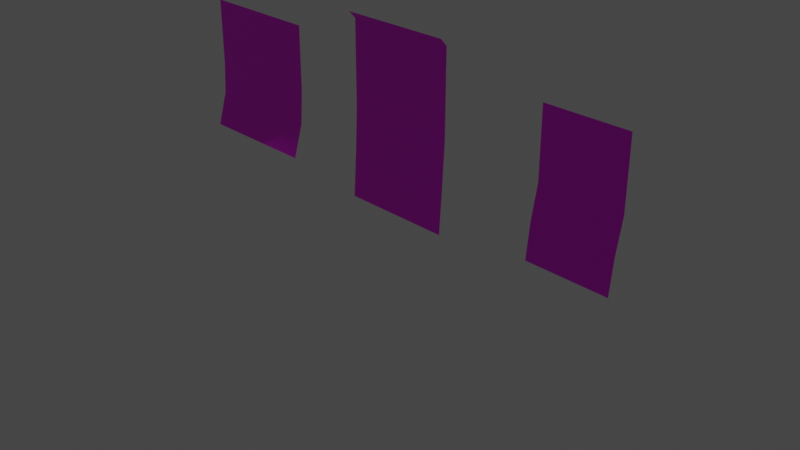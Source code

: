 # Source: poster.blend  (saved by Blender 3.5.10; exported with 4.5.12 LTS)
import bpy
from mathutils import Matrix  # noqa: F401  (used for matrix-valued properties, if any)

bpy.ops.wm.read_factory_settings(use_empty=True)
scene = bpy.context.scene
scene.name = 'Scene'

# ---- collections
col_collection = bpy.data.collections.new('Collection'); scene.collection.children.link(col_collection)

# ---- images (referenced by path relative to the original .blend; pixels are not part of the script)
import os
ASSET_DIR = os.environ.get("B2B_ASSET_DIR", "")  # directory of the original .blend (textures are referenced by path, not embedded)
HERE = os.path.dirname(os.path.abspath(__file__))  # packed textures are extracted next to this script under _unpacked/

def load_image(name, relpath, width, height, colorspace="sRGB"):
    """Load a texture the original file referenced (path relative to the .blend, or extracted next to this script)."""
    p = next((c for c in (os.path.join(HERE, relpath), os.path.join(ASSET_DIR, relpath)) if relpath and os.path.exists(c)), "")
    if p:
        img = bpy.data.images.load(p, check_existing=True)
        img.name = name
    else:  # same state as the original file: an image datablock whose file is absent (Cycles renders it pink)
        img = bpy.data.images.new(name, width, height)
        img.source = "FILE"
        img.filepath = "//" + (relpath or name)
    img.colorspace_settings.name = colorspace
    return img
img_sushi_every_day_rafa_gomes_affiche_dans_cadre_standard_webp = load_image('Sushi-Every-Day-Rafa-Gomes-Affiche-dans-cadre-standard.webp', 'Projet Naga/Sushi-Every-Day-Rafa-Gomes-Affiche-dans-cadre-standard.webp', 1024, 1024, 'sRGB')
img_130783_jpg = load_image('130783.jpg', 'Projet Naga/130783.jpg', 1024, 1024, 'sRGB')
img_610hiah1ejl__ac_uf1000_1000_ql80__jpg = load_image('610HIAh1ejL._AC_UF1000,1000_QL80_.jpg', 'Projet Naga/610HIAh1ejL._AC_UF1000,1000_QL80_.jpg', 1024, 1024, 'sRGB')
img_art_poster_sayonara_paiheme_studio_jpg = load_image('art-poster-sayonara-paiheme-studio.jpg', 'Projet Naga/art-poster-sayonara-paiheme-studio.jpg', 1024, 1024, 'sRGB')
img_affiche_de_la_visite_du_japon_70x100_jpg = load_image('affiche-de-la-visite-du-japon-70x100.jpg', 'Projet Naga/affiche-de-la-visite-du-japon-70x100.jpg', 1024, 1024, 'sRGB')
img_h604c02fe79f44aa387d678c203fa73a2a_webp = load_image('H604c02fe79f44aa387d678c203fa73a2a.webp', 'Projet Naga/H604c02fe79f44aa387d678c203fa73a2a.webp', 1024, 1024, 'sRGB')

# ---- materials (node trees are filled in below, after node groups)
mat_poster = bpy.data.materials.new('poster')
mat_poster.use_transparent_shadow = False
mat_poster2 = bpy.data.materials.new('poster2')
mat_poster2.use_transparent_shadow = False
mat_poster3 = bpy.data.materials.new('poster3')
mat_poster3.use_transparent_shadow = False
mat_poster4 = bpy.data.materials.new('poster4')
mat_poster4.use_transparent_shadow = False
mat_poster5 = bpy.data.materials.new('poster5')
mat_poster5.use_transparent_shadow = False
mat_poster6 = bpy.data.materials.new('poster6')
mat_poster6.use_transparent_shadow = False

# ---- material node trees
mat_poster.use_nodes = True; mat_poster.node_tree.nodes.clear()
_N = mat_poster.node_tree.nodes; _L = mat_poster.node_tree.links
n0 = _N.new('ShaderNodeBsdfPrincipled'); n0.name = 'Principled BSDF'; n0.location = (-87, 190)
n0.distribution = 'GGX'
n0.subsurface_method = 'RANDOM_WALK_SKIN'
n0.inputs[3].default_value = 1.45
n0.inputs[27].default_value = (0.0, 0.0, 0.0, 1.0)
n0.inputs[28].default_value = 1.0
n1 = _N.new('ShaderNodeOutputMaterial'); n1.name = 'Material Output'; n1.location = (278, 167)
n2 = _N.new('ShaderNodeTexImage'); n2.name = 'Image Texture'; n2.location = (-466, 123)
n2.image = img_sushi_every_day_rafa_gomes_affiche_dans_cadre_standard_webp
n2.interpolation = 'Closest'
_L.new(n0.outputs[0], n1.inputs[0])
_L.new(n2.outputs[0], n0.inputs[0])
n1.is_active_output = True
mat_poster2.use_nodes = True; mat_poster2.node_tree.nodes.clear()
_N = mat_poster2.node_tree.nodes; _L = mat_poster2.node_tree.links
n0 = _N.new('ShaderNodeBsdfPrincipled'); n0.name = 'Principled BSDF'; n0.location = (10, 300)
n0.distribution = 'GGX'
n0.subsurface_method = 'RANDOM_WALK_SKIN'
n0.inputs[3].default_value = 1.45
n0.inputs[27].default_value = (0.0, 0.0, 0.0, 1.0)
n0.inputs[28].default_value = 1.0
n1 = _N.new('ShaderNodeOutputMaterial'); n1.name = 'Material Output'; n1.location = (300, 300)
n2 = _N.new('ShaderNodeTexImage'); n2.name = 'Image Texture'; n2.location = (-280, 275)
n2.image = img_130783_jpg
n2.interpolation = 'Closest'
_L.new(n0.outputs[0], n1.inputs[0])
_L.new(n2.outputs[0], n0.inputs[0])
n1.is_active_output = True
mat_poster3.use_nodes = True; mat_poster3.node_tree.nodes.clear()
_N = mat_poster3.node_tree.nodes; _L = mat_poster3.node_tree.links
n0 = _N.new('ShaderNodeBsdfPrincipled'); n0.name = 'Principled BSDF'; n0.location = (10, 300)
n0.distribution = 'GGX'
n0.subsurface_method = 'RANDOM_WALK_SKIN'
n0.inputs[3].default_value = 1.45
n0.inputs[27].default_value = (0.0, 0.0, 0.0, 1.0)
n0.inputs[28].default_value = 1.0
n1 = _N.new('ShaderNodeOutputMaterial'); n1.name = 'Material Output'; n1.location = (300, 300)
n2 = _N.new('ShaderNodeTexImage'); n2.name = 'Image Texture'; n2.location = (-280, 275)
n2.image = img_610hiah1ejl__ac_uf1000_1000_ql80__jpg
n2.interpolation = 'Closest'
_L.new(n0.outputs[0], n1.inputs[0])
_L.new(n2.outputs[0], n0.inputs[0])
n1.is_active_output = True
mat_poster4.use_nodes = True; mat_poster4.node_tree.nodes.clear()
_N = mat_poster4.node_tree.nodes; _L = mat_poster4.node_tree.links
n0 = _N.new('ShaderNodeBsdfPrincipled'); n0.name = 'Principled BSDF'; n0.location = (10, 300)
n0.distribution = 'GGX'
n0.subsurface_method = 'RANDOM_WALK_SKIN'
n0.inputs[3].default_value = 1.45
n0.inputs[27].default_value = (0.0, 0.0, 0.0, 1.0)
n0.inputs[28].default_value = 1.0
n1 = _N.new('ShaderNodeOutputMaterial'); n1.name = 'Material Output'; n1.location = (300, 300)
n2 = _N.new('ShaderNodeTexImage'); n2.name = 'Image Texture'; n2.location = (-280, 275)
n2.image = img_art_poster_sayonara_paiheme_studio_jpg
n2.interpolation = 'Closest'
_L.new(n0.outputs[0], n1.inputs[0])
_L.new(n2.outputs[0], n0.inputs[0])
n1.is_active_output = True
mat_poster5.use_nodes = True; mat_poster5.node_tree.nodes.clear()
_N = mat_poster5.node_tree.nodes; _L = mat_poster5.node_tree.links
n0 = _N.new('ShaderNodeBsdfPrincipled'); n0.name = 'Principled BSDF'; n0.location = (10, 300)
n0.distribution = 'GGX'
n0.subsurface_method = 'RANDOM_WALK_SKIN'
n0.inputs[3].default_value = 1.45
n0.inputs[27].default_value = (0.0, 0.0, 0.0, 1.0)
n0.inputs[28].default_value = 1.0
n1 = _N.new('ShaderNodeOutputMaterial'); n1.name = 'Material Output'; n1.location = (300, 300)
n2 = _N.new('ShaderNodeTexImage'); n2.name = 'Image Texture'; n2.location = (-280, 275)
n2.image = img_affiche_de_la_visite_du_japon_70x100_jpg
n2.interpolation = 'Closest'
_L.new(n0.outputs[0], n1.inputs[0])
_L.new(n2.outputs[0], n0.inputs[0])
n1.is_active_output = True
mat_poster6.use_nodes = True; mat_poster6.node_tree.nodes.clear()
_N = mat_poster6.node_tree.nodes; _L = mat_poster6.node_tree.links
n0 = _N.new('ShaderNodeBsdfPrincipled'); n0.name = 'Principled BSDF'; n0.location = (10, 300)
n0.distribution = 'GGX'
n0.subsurface_method = 'RANDOM_WALK_SKIN'
n0.inputs[3].default_value = 1.45
n0.inputs[27].default_value = (0.0, 0.0, 0.0, 1.0)
n0.inputs[28].default_value = 1.0
n1 = _N.new('ShaderNodeOutputMaterial'); n1.name = 'Material Output'; n1.location = (300, 300)
n2 = _N.new('ShaderNodeTexImage'); n2.name = 'Image Texture'; n2.location = (-280, 275)
n2.image = img_h604c02fe79f44aa387d678c203fa73a2a_webp
_L.new(n0.outputs[0], n1.inputs[0])
_L.new(n2.outputs[0], n0.inputs[0])
n1.is_active_output = True

# ---- world
world_world = bpy.data.worlds.new('World'); scene.world = world_world
world_world.use_nodes = True; world_world.node_tree.nodes.clear()
_N = world_world.node_tree.nodes; _L = world_world.node_tree.links
n0 = _N.new('ShaderNodeOutputWorld'); n0.name = 'World Output'; n0.location = (300, 300)
n1 = _N.new('ShaderNodeBackground'); n1.name = 'Background'; n1.location = (10, 300)
n1.inputs[0].default_value = (0.05088, 0.05088, 0.05088, 1.0)
_L.new(n1.outputs[0], n0.inputs[0])
n0.is_active_output = True
world_world.color = (0.05088, 0.05088, 0.05088)
world_world.use_sun_shadow = False
world_world.sun_shadow_jitter_overblur = 0.0

# ---- cameras
cam_camera = bpy.data.cameras.new('Camera')
cam_camera.clip_end = 100.0
cam_camera.ortho_scale = 7.314

# ---- lights
light_light = bpy.data.lights.new('Light', 'POINT')
light_light.transmission_factor = 0.0
light_light.energy = 1000.0
light_light.shadow_soft_size = 0.1
light_light.shadow_maximum_resolution = 0.006
light_light.use_absolute_resolution = True

# ---- meshes
me_plane_001 = bpy.data.meshes.new('Plane.001')
me_plane_001.from_pydata([(-1.029, -0.9828, 0.0369), (0.9706, -0.9828, 0.0369), (-1.0, 0.5, 0.0), (-1.0, 0.0, 0.0), (-1.029, -0.4828, 0.006), (0.9706, -0.4828, 0.006), (1.0, 0.0, 0.0), (1.0, 0.5, 0.0), (-0.3628, -0.9828, 0.0369), (0.3039, -0.9828, 0.0369), (0.3039, -0.4828, 0.006), (-0.3628, -0.4828, 0.006), (0.3333, 0.0, 0.0), (-0.3333, 0.0, 0.0), (1.0, 3.146, -1.156e-07), (1.0, 2.646, -1.156e-07), (-1.0, 1.0, 0.07422), (1.0, 1.0, 0.07422), (-1.0, 0.9191, 0.0), (-1.0, 0.0, 0.0), (1.0, 2.146, -1.156e-07), (-1.0, 2.146, -1.156e-07), (1.0, 0.0, 0.0), (1.0, 0.9191, 0.0), (-1.0, 2.646, -1.156e-07), (-1.0, 3.146, -1.156e-07), (0.3333, 1.0, 0.07422), (-0.3333, 1.0, 0.07422), (1.0, 1.646, 0.0309), (-1.0, 1.646, 0.0309), (0.3333, 0.0, 0.0), (-0.3333, 0.0, 0.0), (0.3333, 0.9191, 0.0), (-0.3333, 0.9191, 0.0), (2.832, -0.7794, 0.1168), (4.301, -0.7794, 0.1168), (2.832, 0.6887, -4.112e-09), (4.301, 0.6887, -4.112e-09), (2.832, 0.3217, -4.112e-09), (2.832, -0.04536, -4.112e-09), (2.832, -0.4124, 0.0753), (4.301, -0.4124, 0.0753), (4.301, -0.04536, -4.112e-09), (4.301, 0.3217, -4.112e-09), (3.322, -0.7794, 0.1168), (3.811, -0.7794, 0.1168), (3.811, 0.6887, -4.112e-09), (3.322, 0.6887, -4.112e-09), (3.811, -0.4124, 0.0753), (3.322, -0.4124, 0.0753), (3.811, -0.04536, -4.112e-09), (3.322, -0.04536, -4.112e-09), (3.811, 0.3217, -4.112e-09), (3.322, 0.3217, -4.112e-09), (-2.47, -0.8134, 0.1054), (-4.727, -0.8134, 0.1054), (-2.42, 0.6547, -7.196e-09), (-4.676, 0.6547, -7.196e-09), (-2.42, 0.2876, -7.196e-09), (-2.42, -0.07939, -7.196e-09), (-2.47, -0.4464, -7.196e-09), (-4.727, -0.4464, -7.196e-09), (-4.676, -0.07939, -7.196e-09), (-4.676, 0.2876, -7.196e-09), (-3.222, -0.8134, 0.1054), (-3.975, -0.8134, 0.1054), (-3.924, 0.6547, -7.196e-09), (-3.172, 0.6547, -7.196e-09), (-3.975, -0.4464, -7.196e-09), (-3.222, -0.4464, -7.196e-09), (-3.924, -0.07939, -7.196e-09), (-3.172, -0.07939, -7.196e-09), (-3.924, 0.2876, -7.196e-09), (-3.172, 0.2876, -7.196e-09), (-0.3333, 1.646, 0.0309), (0.3333, 1.646, 0.0309), (0.3333, 2.146, -1.156e-07), (-0.3333, 2.146, -1.156e-07), (0.3333, 2.646, -1.156e-07), (-0.3333, 2.646, -1.156e-07), (-1.0, 3.646, 0.07422), (1.0, 3.646, 0.07422), (-1.0, 3.565, -1.156e-07), (-1.0, 2.646, -1.156e-07), (1.0, 2.646, -1.156e-07), (1.0, 3.565, -1.156e-07), (0.3333, 3.646, 0.07422), (-0.3333, 3.646, 0.07422), (0.3333, 2.646, -1.156e-07), (-0.3333, 2.646, -1.156e-07), (0.3333, 3.565, -1.156e-07), (-0.3333, 3.565, -1.156e-07), (2.832, 1.866, 0.03383), (4.301, 1.866, 0.03383), (2.832, 3.334, 0.0596), (4.301, 3.334, 0.0596), (2.832, 2.967, -1.198e-07), (2.832, 2.6, -1.198e-07), (2.832, 2.233, -0.007625), (4.301, 2.233, -0.007625), (4.301, 2.6, -1.198e-07), (4.301, 2.967, -1.198e-07), (3.322, 1.866, 0.03383), (3.811, 1.866, 0.03383), (3.811, 3.334, 0.0596), (3.322, 3.334, 0.0596), (3.811, 2.233, -0.007625), (3.322, 2.233, -0.007625), (3.811, 2.6, -1.198e-07), (3.322, 2.6, -1.198e-07), (3.811, 2.967, -1.198e-07), (3.322, 2.967, -1.198e-07), (-2.42, 1.832, 0.1054), (-4.676, 1.832, 0.1054), (-2.42, 3.3, -1.228e-07), (-4.676, 3.3, -1.228e-07), (-2.42, 2.933, -1.228e-07), (-2.42, 2.566, -1.228e-07), (-2.42, 2.199, -1.228e-07), (-4.676, 2.199, -1.228e-07), (-4.676, 2.566, -1.228e-07), (-4.676, 2.933, -1.228e-07), (-3.172, 1.832, 0.1054), (-3.924, 1.832, 0.1054), (-3.924, 3.3, -1.228e-07), (-3.172, 3.3, -1.228e-07), (-3.924, 2.199, -1.228e-07), (-3.172, 2.199, -1.228e-07), (-3.924, 2.566, -1.228e-07), (-3.172, 2.566, -1.228e-07), (-3.924, 2.933, -1.228e-07), (-3.172, 2.933, -1.228e-07)], [(2, 3), (6, 7), (15, 14), (25, 24)], [(9, 1, 5, 10), (10, 5, 6, 12), (4, 11, 13, 3), (11, 10, 12, 13), (0, 8, 11, 4), (8, 9, 10, 11), (32, 23, 17, 26), (74, 75, 76, 77), (29, 74, 77, 21), (30, 22, 23, 32), (19, 31, 33, 18), (31, 30, 32, 33), (77, 76, 78, 79), (21, 77, 79, 24), (76, 20, 15, 78), (75, 28, 20, 76), (18, 33, 27, 16), (33, 32, 26, 27), (52, 43, 37, 46), (45, 35, 41, 48), (48, 41, 42, 50), (50, 42, 43, 52), (39, 51, 53, 38), (51, 50, 52, 53), (40, 49, 51, 39), (49, 48, 50, 51), (34, 44, 49, 40), (44, 45, 48, 49), (38, 53, 47, 36), (53, 52, 46, 47), (72, 63, 57, 66), (65, 55, 61, 68), (68, 61, 62, 70), (70, 62, 63, 72), (59, 71, 73, 58), (71, 70, 72, 73), (60, 69, 71, 59), (69, 68, 70, 71), (54, 64, 69, 60), (64, 65, 68, 69), (58, 73, 67, 56), (73, 72, 66, 67), (90, 85, 81, 86), (88, 84, 85, 90), (83, 89, 91, 82), (89, 88, 90, 91), (82, 91, 87, 80), (91, 90, 86, 87), (110, 101, 95, 104), (103, 93, 99, 106), (106, 99, 100, 108), (108, 100, 101, 110), (97, 109, 111, 96), (109, 108, 110, 111), (98, 107, 109, 97), (107, 106, 108, 109), (92, 102, 107, 98), (102, 103, 106, 107), (96, 111, 105, 94), (111, 110, 104, 105), (130, 121, 115, 124), (123, 113, 119, 126), (126, 119, 120, 128), (128, 120, 121, 130), (117, 129, 131, 116), (129, 128, 130, 131), (118, 127, 129, 117), (127, 126, 128, 129), (112, 122, 127, 118), (122, 123, 126, 127), (116, 131, 125, 114), (131, 130, 124, 125)])
me_plane_001.polygons.foreach_set('use_smooth', [True] * 72)
me_plane_001.polygons.foreach_set('material_index', [1, 1, 1, 1, 1, 1, 1, 0, 0, 1, 1, 1, 0, 0, 0, 0, 1, 1, 3, 3, 3, 3, 3, 3, 3, 3, 3, 3, 3, 3, 5, 5, 5, 5, 5, 5, 5, 5, 5, 5, 5, 5, 0, 0, 0, 0, 0, 0, 2, 2, 2, 2, 2, 2, 2, 2, 2, 2, 2, 2, 4, 4, 4, 4, 4, 4, 4, 4, 4, 4, 4, 4])
_uv = me_plane_001.uv_layers.new(name='UVMap')
_uv.uv.foreach_set('vector', [0.6663, 0.000432, 0.9954, 0.000432, 0.9954, 0.2496, 0.6663, 0.2496, 0.6663, 0.2496, 0.9954, 0.2496, 1.01, 0.4898, 0.6809, 0.4898, 0.008147, 0.2496, 0.3372, 0.2496, 0.3518, 0.4898, 0.02268, 0.4898, 0.3372, 0.2496, 0.6663, 0.2496, 0.6809, 0.4898, 0.3518, 0.4898, 0.008147, 0.000432, 0.3372, 0.000432, 0.3372, 0.2496, 0.008147, 0.2496, 0.3372, 0.000432, 0.6663, 0.000432, 0.6663, 0.2496, 0.3372, 0.2496, 0.6663, 0.9483, 0.9954, 0.9483, 0.9954, 1.003, 0.6663, 1.003, 0.3282, -0.005904, 0.6563, -0.001686, 0.6616, 0.2547, 0.3335, 0.2505, 0.0001366, -0.005237, 0.3282, -0.005904, 0.3335, 0.2505, 0.005359, 0.2463, 0.6663, 0.4911, 0.9954, 0.4911, 0.9954, 0.9483, 0.6663, 0.9483, 0.008147, 0.4911, 0.3372, 0.4911, 0.3372, 0.9483, 0.008147, 0.9483, 0.3372, 0.4911, 0.6663, 0.4911, 0.6663, 0.9483, 0.3372, 0.9483, 0.3335, 0.2505, 0.6616, 0.2547, 0.6599, 0.4984, 0.3318, 0.4942, 0.005359, 0.2463, 0.3335, 0.2505, 0.3318, 0.4942, 0.003734, 0.49, 0.6616, 0.2547, 1.002, 0.2589, 1.0, 0.5026, 0.6599, 0.4984, 0.6563, -0.001686, 0.9964, 0.002533, 1.002, 0.2589, 0.6616, 0.2547, 0.008147, 0.9483, 0.3372, 0.9483, 0.3372, 1.003, 0.008147, 1.003, 0.3372, 0.9483, 0.6663, 0.9483, 0.6663, 1.003, 0.3372, 1.003, 0.5942, 0.6963, 0.7676, 0.6965, 0.7675, 0.8902, 0.5941, 0.89, 0.5946, 0.1101, 0.7679, 0.1103, 0.7678, 0.3052, 0.5944, 0.305, 0.5944, 0.305, 0.7678, 0.3052, 0.7677, 0.5029, 0.5943, 0.5027, 0.5943, 0.5027, 0.7677, 0.5029, 0.7676, 0.6965, 0.5942, 0.6963, 0.2476, 0.5022, 0.4209, 0.5024, 0.4208, 0.6961, 0.2474, 0.6959, 0.4209, 0.5024, 0.5943, 0.5027, 0.5942, 0.6963, 0.4208, 0.6961, 0.2477, 0.3045, 0.4211, 0.3048, 0.4209, 0.5024, 0.2476, 0.5022, 0.4211, 0.3048, 0.5944, 0.305, 0.5943, 0.5027, 0.4209, 0.5024, 0.2478, 0.1096, 0.4212, 0.1099, 0.4211, 0.3048, 0.2477, 0.3045, 0.4212, 0.1099, 0.5946, 0.1101, 0.5944, 0.305, 0.4211, 0.3048, 0.2474, 0.6959, 0.4208, 0.6961, 0.4207, 0.8898, 0.2473, 0.8895, 0.4208, 0.6961, 0.5942, 0.6963, 0.5941, 0.89, 0.4207, 0.8898, 0.3409, 0.7525, 0.005176, 0.7525, 0.005176, 0.9964, 0.3409, 0.9964, 0.3185, 0.01086, 0.01295, 0.01086, 0.01295, 0.2647, 0.3185, 0.2647, 0.3185, 0.2647, 0.01295, 0.2647, 0.01649, 0.5086, 0.3409, 0.5086, 0.3409, 0.5086, 0.005176, 0.5086, 0.005176, 0.7525, 0.3409, 0.7525, 0.9936, 0.5086, 0.6767, 0.5086, 0.6767, 0.7525, 0.9898, 0.7525, 0.6767, 0.5086, 0.3409, 0.5086, 0.3409, 0.7525, 0.6767, 0.7525, 0.9712, 0.2647, 0.6543, 0.2647, 0.6767, 0.5086, 0.9936, 0.5086, 0.6543, 0.2647, 0.3185, 0.2647, 0.3409, 0.5086, 0.6767, 0.5086, 0.9901, 0.01086, 0.6543, 0.01086, 0.6543, 0.2647, 0.9901, 0.2647, 0.6543, 0.01086, 0.3185, 0.01086, 0.3185, 0.2647, 0.6543, 0.2647, 0.9898, 0.7525, 0.6767, 0.7525, 0.6767, 0.9964, 0.9898, 0.9964, 0.6767, 0.7525, 0.3409, 0.7525, 0.3409, 0.9964, 0.6767, 0.9964, 0.6569, 0.9476, 0.9953, 0.9518, 0.995, 1.005, 0.6566, 1.001, 0.6599, 0.4996, 1.0, 0.5038, 0.9953, 0.9518, 0.6569, 0.9476, 0.003726, 0.4912, 0.3318, 0.4954, 0.3288, 0.9433, 0.0007408, 0.9391, 0.3318, 0.4954, 0.6599, 0.4996, 0.6569, 0.9476, 0.3288, 0.9433, 0.0007408, 0.9391, 0.3288, 0.9433, 0.3285, 0.9968, -0.001328, 0.9975, 0.3288, 0.9433, 0.6569, 0.9476, 0.6566, 1.001, 0.3285, 0.9968, 0.6636, 0.7254, 0.9723, 0.7248, 0.9732, 0.9594, 0.6645, 0.9599, 0.6609, 0.02928, 0.9696, 0.02874, 0.9705, 0.2617, 0.6618, 0.2623, 0.6618, 0.2623, 0.9705, 0.2617, 0.9714, 0.4933, 0.6627, 0.4938, 0.6627, 0.4938, 0.9714, 0.4933, 0.9723, 0.7248, 0.6636, 0.7254, 0.04532, 0.4949, 0.354, 0.4944, 0.3549, 0.7259, 0.04621, 0.7264, 0.354, 0.4944, 0.6627, 0.4938, 0.6636, 0.7254, 0.3549, 0.7259, 0.04443, 0.2634, 0.3531, 0.2628, 0.354, 0.4944, 0.04532, 0.4949, 0.3531, 0.2628, 0.6618, 0.2623, 0.6627, 0.4938, 0.354, 0.4944, 0.04354, 0.03036, 0.3522, 0.02982, 0.3531, 0.2628, 0.04443, 0.2634, 0.3522, 0.02982, 0.6609, 0.02928, 0.6618, 0.2623, 0.3531, 0.2628, 0.04621, 0.7264, 0.3549, 0.7259, 0.3558, 0.9605, 0.04712, 0.961, 0.3549, 0.7259, 0.6636, 0.7254, 0.6645, 0.9599, 0.3558, 0.9605, 0.3978, 0.7245, 0.2134, 0.724, 0.2133, 0.9388, 0.3977, 0.9393, 0.3981, 0.07142, 0.2138, 0.07089, 0.2136, 0.2944, 0.398, 0.2949, 0.398, 0.2949, 0.2136, 0.2944, 0.2135, 0.5092, 0.3979, 0.5097, 0.3979, 0.5097, 0.2135, 0.5092, 0.2134, 0.724, 0.3978, 0.7245, 0.7867, 0.5108, 0.5823, 0.5102, 0.5822, 0.725, 0.7865, 0.7256, 0.5823, 0.5102, 0.3979, 0.5097, 0.3978, 0.7245, 0.5822, 0.725, 0.7869, 0.296, 0.5824, 0.2954, 0.5823, 0.5102, 0.7867, 0.5108, 0.5824, 0.2954, 0.398, 0.2949, 0.3979, 0.5097, 0.5823, 0.5102, 0.7872, 0.07248, 0.5825, 0.07195, 0.5824, 0.2954, 0.7869, 0.296, 0.5825, 0.07195, 0.3981, 0.07142, 0.398, 0.2949, 0.5824, 0.2954, 0.7865, 0.7256, 0.5822, 0.725, 0.5821, 0.9398, 0.7863, 0.9403, 0.5822, 0.725, 0.3978, 0.7245, 0.3977, 0.9393, 0.5821, 0.9398])
me_plane_001.materials.append(mat_poster)
me_plane_001.materials.append(mat_poster2)
me_plane_001.materials.append(mat_poster3)
me_plane_001.materials.append(mat_poster4)
me_plane_001.materials.append(mat_poster5)
me_plane_001.materials.append(mat_poster6)
me_plane_001.update()

# ---- objects
ob_light = bpy.data.objects.new('Light', light_light)
ob_camera = bpy.data.objects.new('Camera', cam_camera)
ob_plane = bpy.data.objects.new('Plane', me_plane_001)

# ---- transforms, parenting, visibility, modifiers, constraints
ob_light.location = (4.076, 1.005, 5.904)
ob_light.rotation_euler = (0.6503, 0.05522, 1.866)
ob_light.lock_rotations_4d = False
ob_light.empty_display_type = 'ARROWS'
ob_light.color = (0.0, 0.0, 0.0, 0.0)
ob_light.lineart.crease_threshold = 0.0
ob_camera.location = (7.359, -6.926, 4.958)
ob_camera.rotation_euler = (1.109, 0.0, 0.8149)
ob_camera.lock_rotations_4d = False
ob_camera.empty_display_type = 'ARROWS'
ob_camera.color = (0.0, 0.0, 0.0, 0.0)
ob_camera.display_type = 'WIRE'
ob_camera.lineart.crease_threshold = 0.0
ob_plane.location = (0.0, 0.0, 1.032)
ob_plane.rotation_euler = (1.571, -0.0, 0.0)
ob_plane.scale = (0.6232, 1.0, 1.0)

# ---- collection membership
col_collection.objects.link(ob_light)
col_collection.objects.link(ob_camera)
col_collection.objects.link(ob_plane)

# ---- scene / render settings (as saved in the file)
scene.camera = ob_camera
scene.frame_start = 1; scene.frame_end = 250; scene.frame_set(1)
scene.render.engine = 'BLENDER_EEVEE_NEXT'
scene.cycles.sampling_pattern = 'TABULATED_SOBOL'
scene.view_settings.view_transform = 'Filmic'
bpy.context.view_layer.update()

